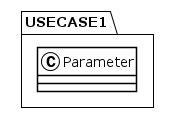

The diagram above was rendered by PlantUML. Its source (embedded in the PNG):
@startuml
!theme plain
package USECASE1 {
class Parameter {
}
}
@enduml